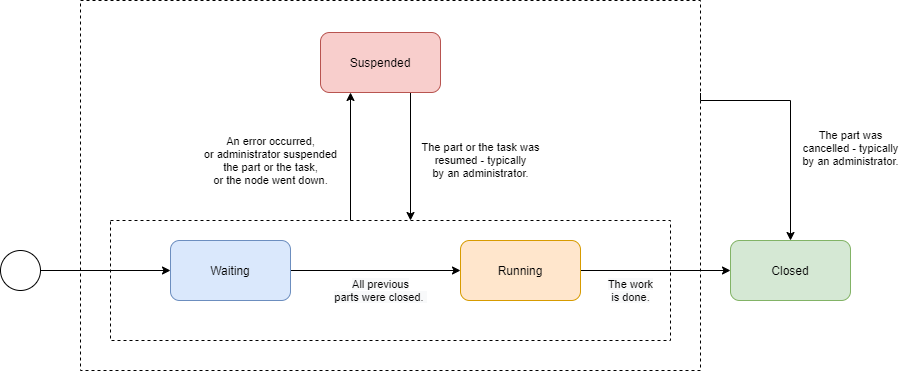

The diagram above was exported from draw.io. Its source (the exported page's mxGraphModel, read from the mxfile embedded in the PNG):
<mxGraphModel dx="1913" dy="966" grid="1" gridSize="10" guides="1" tooltips="1" connect="1" arrows="1" fold="1" page="1" pageScale="1" pageWidth="827" pageHeight="1169" math="0" shadow="0">
  <root>
    <mxCell id="0" />
    <mxCell id="1" parent="0" />
    <mxCell id="VIervndV2przQaAgcxaG-7" value="" style="rounded=0;whiteSpace=wrap;html=1;fillColor=none;dashed=1;labelPosition=right;verticalLabelPosition=top;align=left;verticalAlign=bottom;" parent="1" vertex="1">
      <mxGeometry y="90" width="620" height="370" as="geometry" />
    </mxCell>
    <mxCell id="VIervndV2przQaAgcxaG-21" value="" style="rounded=0;whiteSpace=wrap;html=1;fillColor=none;dashed=1;labelPosition=right;verticalLabelPosition=top;align=left;verticalAlign=bottom;" parent="1" vertex="1">
      <mxGeometry x="30" y="310" width="560" height="120" as="geometry" />
    </mxCell>
    <mxCell id="VIervndV2przQaAgcxaG-8" style="edgeStyle=orthogonalEdgeStyle;rounded=0;orthogonalLoop=1;jettySize=auto;html=1;exitX=1;exitY=0.5;exitDx=0;exitDy=0;entryX=0;entryY=0.5;entryDx=0;entryDy=0;" parent="1" source="VIervndV2przQaAgcxaG-9" target="VIervndV2przQaAgcxaG-11" edge="1">
      <mxGeometry relative="1" as="geometry" />
    </mxCell>
    <mxCell id="VIervndV2przQaAgcxaG-9" value="" style="ellipse;whiteSpace=wrap;html=1;aspect=fixed;" parent="1" vertex="1">
      <mxGeometry x="-80" y="340" width="40" height="40" as="geometry" />
    </mxCell>
    <mxCell id="VIervndV2przQaAgcxaG-10" value="&lt;span style=&quot;background-color: rgb(248 , 249 , 250)&quot;&gt;All previous&lt;br&gt;parts were closed.&amp;nbsp;&lt;/span&gt;" style="edgeStyle=orthogonalEdgeStyle;rounded=0;orthogonalLoop=1;jettySize=auto;html=1;exitX=1;exitY=0.5;exitDx=0;exitDy=0;entryX=0;entryY=0.5;entryDx=0;entryDy=0;" parent="1" source="VIervndV2przQaAgcxaG-11" target="VIervndV2przQaAgcxaG-14" edge="1">
      <mxGeometry x="0.0588" y="-20" relative="1" as="geometry">
        <mxPoint as="offset" />
      </mxGeometry>
    </mxCell>
    <mxCell id="VIervndV2przQaAgcxaG-11" value="Waiting" style="rounded=1;whiteSpace=wrap;html=1;fillColor=#dae8fc;strokeColor=#6c8ebf;" parent="1" vertex="1">
      <mxGeometry x="90" y="330" width="120" height="60" as="geometry" />
    </mxCell>
    <mxCell id="VIervndV2przQaAgcxaG-12" value="&lt;span style=&quot;background-color: rgb(248 , 249 , 250)&quot;&gt;The work&lt;br&gt;is done.&lt;/span&gt;" style="edgeStyle=orthogonalEdgeStyle;rounded=0;orthogonalLoop=1;jettySize=auto;html=1;exitX=1;exitY=0.5;exitDx=0;exitDy=0;" parent="1" source="VIervndV2przQaAgcxaG-14" target="VIervndV2przQaAgcxaG-15" edge="1">
      <mxGeometry x="-0.3333" y="-20" relative="1" as="geometry">
        <mxPoint as="offset" />
      </mxGeometry>
    </mxCell>
    <mxCell id="VIervndV2przQaAgcxaG-13" value="An error occurred,&lt;br&gt;or administrator suspended&lt;br&gt;the part or the task,&lt;br&gt;or the node went down." style="edgeStyle=orthogonalEdgeStyle;rounded=0;orthogonalLoop=1;jettySize=auto;html=1;entryX=0.25;entryY=1;entryDx=0;entryDy=0;" parent="1" target="VIervndV2przQaAgcxaG-17" edge="1">
      <mxGeometry x="-0.0625" y="80" relative="1" as="geometry">
        <mxPoint as="offset" />
        <mxPoint x="270" y="310" as="sourcePoint" />
      </mxGeometry>
    </mxCell>
    <mxCell id="VIervndV2przQaAgcxaG-14" value="Running" style="rounded=1;whiteSpace=wrap;html=1;fillColor=#ffe6cc;strokeColor=#d79b00;" parent="1" vertex="1">
      <mxGeometry x="380" y="330" width="120" height="60" as="geometry" />
    </mxCell>
    <mxCell id="VIervndV2przQaAgcxaG-15" value="Closed" style="rounded=1;whiteSpace=wrap;html=1;fillColor=#d5e8d4;strokeColor=#82b366;" parent="1" vertex="1">
      <mxGeometry x="650" y="330" width="120" height="60" as="geometry" />
    </mxCell>
    <mxCell id="VIervndV2przQaAgcxaG-16" value="The part or the task was&lt;br&gt;resumed - typically&lt;br&gt;by an administrator." style="edgeStyle=orthogonalEdgeStyle;rounded=0;orthogonalLoop=1;jettySize=auto;html=1;exitX=0.75;exitY=1;exitDx=0;exitDy=0;" parent="1" source="VIervndV2przQaAgcxaG-17" edge="1">
      <mxGeometry x="0.0625" y="70" relative="1" as="geometry">
        <mxPoint as="offset" />
        <mxPoint x="330" y="310" as="targetPoint" />
      </mxGeometry>
    </mxCell>
    <mxCell id="VIervndV2przQaAgcxaG-17" value="Suspended" style="rounded=1;whiteSpace=wrap;html=1;fillColor=#f8cecc;strokeColor=#b85450;" parent="1" vertex="1">
      <mxGeometry x="240" y="122" width="120" height="60" as="geometry" />
    </mxCell>
    <mxCell id="VIervndV2przQaAgcxaG-19" value="The part was&lt;br&gt;cancelled - typically&lt;br&gt;by an administrator." style="edgeStyle=orthogonalEdgeStyle;rounded=0;orthogonalLoop=1;jettySize=auto;html=1;exitX=1;exitY=0.25;exitDx=0;exitDy=0;" parent="1" source="VIervndV2przQaAgcxaG-7" edge="1">
      <mxGeometry x="0.2174" y="60" relative="1" as="geometry">
        <mxPoint as="offset" />
        <mxPoint x="710" y="330" as="targetPoint" />
        <Array as="points">
          <mxPoint x="710" y="190" />
        </Array>
      </mxGeometry>
    </mxCell>
  </root>
</mxGraphModel>